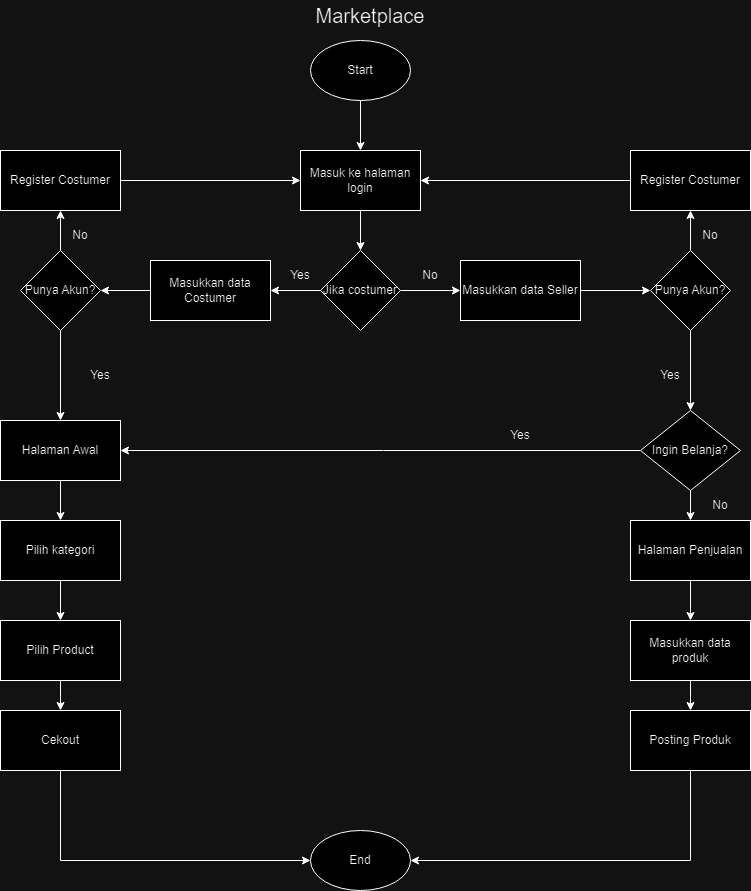

The diagram above was exported from draw.io. Its source (the exported page's mxGraphModel, read from the mxfile embedded in the PNG):
<mxGraphModel dx="1242" dy="569" grid="1" gridSize="10" guides="1" tooltips="1" connect="1" arrows="1" fold="1" page="1" pageScale="1" pageWidth="850" pageHeight="1100" math="0" shadow="0">
  <root>
    <mxCell id="0" />
    <mxCell id="1" parent="0" />
    <mxCell id="zvsRPu0U6jSb1gNOTVxv-11" value="" style="edgeStyle=orthogonalEdgeStyle;rounded=0;orthogonalLoop=1;jettySize=auto;html=1;" parent="1" source="zvsRPu0U6jSb1gNOTVxv-1" target="zvsRPu0U6jSb1gNOTVxv-3" edge="1">
      <mxGeometry relative="1" as="geometry" />
    </mxCell>
    <mxCell id="zvsRPu0U6jSb1gNOTVxv-1" value="Start" style="ellipse;whiteSpace=wrap;html=1;" parent="1" vertex="1">
      <mxGeometry x="360" y="60" width="100" height="60" as="geometry" />
    </mxCell>
    <mxCell id="zvsRPu0U6jSb1gNOTVxv-2" value="End" style="ellipse;whiteSpace=wrap;html=1;" parent="1" vertex="1">
      <mxGeometry x="360" y="850" width="100" height="60" as="geometry" />
    </mxCell>
    <mxCell id="zvsRPu0U6jSb1gNOTVxv-12" value="" style="edgeStyle=orthogonalEdgeStyle;rounded=0;orthogonalLoop=1;jettySize=auto;html=1;" parent="1" source="zvsRPu0U6jSb1gNOTVxv-3" target="zvsRPu0U6jSb1gNOTVxv-4" edge="1">
      <mxGeometry relative="1" as="geometry" />
    </mxCell>
    <mxCell id="zvsRPu0U6jSb1gNOTVxv-3" value="Masuk ke halaman login" style="rounded=0;whiteSpace=wrap;html=1;" parent="1" vertex="1">
      <mxGeometry x="350" y="170" width="120" height="60" as="geometry" />
    </mxCell>
    <mxCell id="zvsRPu0U6jSb1gNOTVxv-13" style="edgeStyle=orthogonalEdgeStyle;rounded=0;orthogonalLoop=1;jettySize=auto;html=1;entryX=0;entryY=0.5;entryDx=0;entryDy=0;" parent="1" source="zvsRPu0U6jSb1gNOTVxv-4" target="zvsRPu0U6jSb1gNOTVxv-5" edge="1">
      <mxGeometry relative="1" as="geometry" />
    </mxCell>
    <mxCell id="zvsRPu0U6jSb1gNOTVxv-14" style="edgeStyle=orthogonalEdgeStyle;rounded=0;orthogonalLoop=1;jettySize=auto;html=1;entryX=1;entryY=0.5;entryDx=0;entryDy=0;" parent="1" source="zvsRPu0U6jSb1gNOTVxv-4" target="zvsRPu0U6jSb1gNOTVxv-6" edge="1">
      <mxGeometry relative="1" as="geometry" />
    </mxCell>
    <mxCell id="zvsRPu0U6jSb1gNOTVxv-4" value="Jika costumer" style="rhombus;whiteSpace=wrap;html=1;" parent="1" vertex="1">
      <mxGeometry x="370" y="270" width="80" height="80" as="geometry" />
    </mxCell>
    <mxCell id="pCPOJAbtjbCbfOewmWZj-4" style="edgeStyle=orthogonalEdgeStyle;rounded=0;orthogonalLoop=1;jettySize=auto;html=1;" parent="1" source="zvsRPu0U6jSb1gNOTVxv-5" target="pCPOJAbtjbCbfOewmWZj-2" edge="1">
      <mxGeometry relative="1" as="geometry" />
    </mxCell>
    <mxCell id="zvsRPu0U6jSb1gNOTVxv-5" value="Masukkan data Seller" style="rounded=0;whiteSpace=wrap;html=1;" parent="1" vertex="1">
      <mxGeometry x="510" y="280" width="120" height="60" as="geometry" />
    </mxCell>
    <mxCell id="pCPOJAbtjbCbfOewmWZj-3" style="edgeStyle=orthogonalEdgeStyle;rounded=0;orthogonalLoop=1;jettySize=auto;html=1;" parent="1" source="zvsRPu0U6jSb1gNOTVxv-6" target="pCPOJAbtjbCbfOewmWZj-1" edge="1">
      <mxGeometry relative="1" as="geometry" />
    </mxCell>
    <mxCell id="zvsRPu0U6jSb1gNOTVxv-6" value="Masukkan data Costumer" style="rounded=0;whiteSpace=wrap;html=1;" parent="1" vertex="1">
      <mxGeometry x="200" y="280" width="120" height="60" as="geometry" />
    </mxCell>
    <mxCell id="zvsRPu0U6jSb1gNOTVxv-16" style="edgeStyle=orthogonalEdgeStyle;rounded=0;orthogonalLoop=1;jettySize=auto;html=1;" parent="1" source="zvsRPu0U6jSb1gNOTVxv-7" target="zvsRPu0U6jSb1gNOTVxv-8" edge="1">
      <mxGeometry relative="1" as="geometry" />
    </mxCell>
    <mxCell id="zvsRPu0U6jSb1gNOTVxv-7" value="Halaman Awal" style="rounded=0;whiteSpace=wrap;html=1;" parent="1" vertex="1">
      <mxGeometry x="50" y="440" width="120" height="60" as="geometry" />
    </mxCell>
    <mxCell id="zvsRPu0U6jSb1gNOTVxv-17" style="edgeStyle=orthogonalEdgeStyle;rounded=0;orthogonalLoop=1;jettySize=auto;html=1;" parent="1" source="zvsRPu0U6jSb1gNOTVxv-8" target="zvsRPu0U6jSb1gNOTVxv-9" edge="1">
      <mxGeometry relative="1" as="geometry" />
    </mxCell>
    <mxCell id="zvsRPu0U6jSb1gNOTVxv-8" value="Pilih kategori" style="rounded=0;whiteSpace=wrap;html=1;" parent="1" vertex="1">
      <mxGeometry x="50" y="540" width="120" height="60" as="geometry" />
    </mxCell>
    <mxCell id="zvsRPu0U6jSb1gNOTVxv-18" style="edgeStyle=orthogonalEdgeStyle;rounded=0;orthogonalLoop=1;jettySize=auto;html=1;" parent="1" source="zvsRPu0U6jSb1gNOTVxv-9" target="zvsRPu0U6jSb1gNOTVxv-10" edge="1">
      <mxGeometry relative="1" as="geometry" />
    </mxCell>
    <mxCell id="zvsRPu0U6jSb1gNOTVxv-9" value="Pilih Product" style="rounded=0;whiteSpace=wrap;html=1;" parent="1" vertex="1">
      <mxGeometry x="50" y="640" width="120" height="60" as="geometry" />
    </mxCell>
    <mxCell id="zvsRPu0U6jSb1gNOTVxv-19" style="edgeStyle=orthogonalEdgeStyle;rounded=0;orthogonalLoop=1;jettySize=auto;html=1;entryX=0;entryY=0.5;entryDx=0;entryDy=0;" parent="1" source="zvsRPu0U6jSb1gNOTVxv-10" target="zvsRPu0U6jSb1gNOTVxv-2" edge="1">
      <mxGeometry relative="1" as="geometry">
        <mxPoint x="110" y="830" as="targetPoint" />
        <Array as="points">
          <mxPoint x="110" y="880" />
        </Array>
      </mxGeometry>
    </mxCell>
    <mxCell id="zvsRPu0U6jSb1gNOTVxv-10" value="Cekout" style="rounded=0;whiteSpace=wrap;html=1;" parent="1" vertex="1">
      <mxGeometry x="50" y="730" width="120" height="60" as="geometry" />
    </mxCell>
    <mxCell id="zvsRPu0U6jSb1gNOTVxv-20" value="Yes" style="text;html=1;strokeColor=none;fillColor=none;align=center;verticalAlign=middle;whiteSpace=wrap;rounded=0;" parent="1" vertex="1">
      <mxGeometry x="320" y="280" width="60" height="30" as="geometry" />
    </mxCell>
    <mxCell id="zvsRPu0U6jSb1gNOTVxv-21" value="No" style="text;html=1;strokeColor=none;fillColor=none;align=center;verticalAlign=middle;whiteSpace=wrap;rounded=0;" parent="1" vertex="1">
      <mxGeometry x="450" y="280" width="60" height="30" as="geometry" />
    </mxCell>
    <mxCell id="pCPOJAbtjbCbfOewmWZj-8" style="edgeStyle=orthogonalEdgeStyle;rounded=0;orthogonalLoop=1;jettySize=auto;html=1;" parent="1" source="pCPOJAbtjbCbfOewmWZj-1" target="pCPOJAbtjbCbfOewmWZj-5" edge="1">
      <mxGeometry relative="1" as="geometry" />
    </mxCell>
    <mxCell id="4vYInoFyKru-Qz9lUc0o-1" style="edgeStyle=orthogonalEdgeStyle;rounded=0;orthogonalLoop=1;jettySize=auto;html=1;entryX=0.5;entryY=0;entryDx=0;entryDy=0;" edge="1" parent="1" source="pCPOJAbtjbCbfOewmWZj-1" target="zvsRPu0U6jSb1gNOTVxv-7">
      <mxGeometry relative="1" as="geometry" />
    </mxCell>
    <mxCell id="pCPOJAbtjbCbfOewmWZj-1" value="Punya Akun?" style="rhombus;whiteSpace=wrap;html=1;" parent="1" vertex="1">
      <mxGeometry x="70" y="270" width="80" height="80" as="geometry" />
    </mxCell>
    <mxCell id="pCPOJAbtjbCbfOewmWZj-10" style="edgeStyle=orthogonalEdgeStyle;rounded=0;orthogonalLoop=1;jettySize=auto;html=1;" parent="1" source="pCPOJAbtjbCbfOewmWZj-2" target="pCPOJAbtjbCbfOewmWZj-9" edge="1">
      <mxGeometry relative="1" as="geometry" />
    </mxCell>
    <mxCell id="4vYInoFyKru-Qz9lUc0o-3" style="edgeStyle=orthogonalEdgeStyle;rounded=0;orthogonalLoop=1;jettySize=auto;html=1;" edge="1" parent="1" source="pCPOJAbtjbCbfOewmWZj-2" target="4vYInoFyKru-Qz9lUc0o-2">
      <mxGeometry relative="1" as="geometry" />
    </mxCell>
    <mxCell id="pCPOJAbtjbCbfOewmWZj-2" value="Punya Akun?" style="rhombus;whiteSpace=wrap;html=1;" parent="1" vertex="1">
      <mxGeometry x="700" y="270" width="80" height="80" as="geometry" />
    </mxCell>
    <mxCell id="pCPOJAbtjbCbfOewmWZj-12" style="edgeStyle=orthogonalEdgeStyle;rounded=0;orthogonalLoop=1;jettySize=auto;html=1;" parent="1" source="pCPOJAbtjbCbfOewmWZj-5" target="zvsRPu0U6jSb1gNOTVxv-3" edge="1">
      <mxGeometry relative="1" as="geometry" />
    </mxCell>
    <mxCell id="pCPOJAbtjbCbfOewmWZj-5" value="Register Costumer" style="rounded=0;whiteSpace=wrap;html=1;" parent="1" vertex="1">
      <mxGeometry x="50" y="170" width="120" height="60" as="geometry" />
    </mxCell>
    <mxCell id="pCPOJAbtjbCbfOewmWZj-7" value="Yes" style="text;html=1;strokeColor=none;fillColor=none;align=center;verticalAlign=middle;whiteSpace=wrap;rounded=0;" parent="1" vertex="1">
      <mxGeometry x="120" y="380" width="60" height="30" as="geometry" />
    </mxCell>
    <mxCell id="pCPOJAbtjbCbfOewmWZj-11" style="edgeStyle=orthogonalEdgeStyle;rounded=0;orthogonalLoop=1;jettySize=auto;html=1;" parent="1" source="pCPOJAbtjbCbfOewmWZj-9" target="zvsRPu0U6jSb1gNOTVxv-3" edge="1">
      <mxGeometry relative="1" as="geometry" />
    </mxCell>
    <mxCell id="pCPOJAbtjbCbfOewmWZj-9" value="Register Costumer" style="rounded=0;whiteSpace=wrap;html=1;" parent="1" vertex="1">
      <mxGeometry x="680" y="170" width="120" height="60" as="geometry" />
    </mxCell>
    <mxCell id="pCPOJAbtjbCbfOewmWZj-14" value="Yes" style="text;html=1;strokeColor=none;fillColor=none;align=center;verticalAlign=middle;whiteSpace=wrap;rounded=0;" parent="1" vertex="1">
      <mxGeometry x="690" y="380" width="60" height="30" as="geometry" />
    </mxCell>
    <mxCell id="pCPOJAbtjbCbfOewmWZj-15" value="No" style="text;html=1;strokeColor=none;fillColor=none;align=center;verticalAlign=middle;whiteSpace=wrap;rounded=0;" parent="1" vertex="1">
      <mxGeometry x="730" y="240" width="60" height="30" as="geometry" />
    </mxCell>
    <mxCell id="pCPOJAbtjbCbfOewmWZj-16" value="No" style="text;html=1;strokeColor=none;fillColor=none;align=center;verticalAlign=middle;whiteSpace=wrap;rounded=0;" parent="1" vertex="1">
      <mxGeometry x="100" y="240" width="60" height="30" as="geometry" />
    </mxCell>
    <mxCell id="pCPOJAbtjbCbfOewmWZj-17" value="&lt;font style=&quot;font-size: 20px;&quot;&gt;Marketplace&lt;/font&gt;" style="text;html=1;strokeColor=none;fillColor=none;align=center;verticalAlign=middle;whiteSpace=wrap;rounded=0;" parent="1" vertex="1">
      <mxGeometry x="390" y="20" width="60" height="30" as="geometry" />
    </mxCell>
    <mxCell id="4vYInoFyKru-Qz9lUc0o-4" style="edgeStyle=orthogonalEdgeStyle;rounded=0;orthogonalLoop=1;jettySize=auto;html=1;entryX=1;entryY=0.5;entryDx=0;entryDy=0;" edge="1" parent="1" source="4vYInoFyKru-Qz9lUc0o-2" target="zvsRPu0U6jSb1gNOTVxv-7">
      <mxGeometry relative="1" as="geometry" />
    </mxCell>
    <mxCell id="4vYInoFyKru-Qz9lUc0o-12" style="edgeStyle=orthogonalEdgeStyle;rounded=0;orthogonalLoop=1;jettySize=auto;html=1;" edge="1" parent="1" source="4vYInoFyKru-Qz9lUc0o-2" target="4vYInoFyKru-Qz9lUc0o-6">
      <mxGeometry relative="1" as="geometry" />
    </mxCell>
    <mxCell id="4vYInoFyKru-Qz9lUc0o-2" value="Ingin Belanja?" style="rhombus;whiteSpace=wrap;html=1;" vertex="1" parent="1">
      <mxGeometry x="690" y="430" width="100" height="80" as="geometry" />
    </mxCell>
    <mxCell id="4vYInoFyKru-Qz9lUc0o-5" value="Yes" style="text;html=1;strokeColor=none;fillColor=none;align=center;verticalAlign=middle;whiteSpace=wrap;rounded=0;" vertex="1" parent="1">
      <mxGeometry x="540" y="440" width="60" height="30" as="geometry" />
    </mxCell>
    <mxCell id="4vYInoFyKru-Qz9lUc0o-9" style="edgeStyle=orthogonalEdgeStyle;rounded=0;orthogonalLoop=1;jettySize=auto;html=1;" edge="1" parent="1" source="4vYInoFyKru-Qz9lUc0o-6" target="4vYInoFyKru-Qz9lUc0o-7">
      <mxGeometry relative="1" as="geometry" />
    </mxCell>
    <mxCell id="4vYInoFyKru-Qz9lUc0o-6" value="Halaman Penjualan" style="rounded=0;whiteSpace=wrap;html=1;" vertex="1" parent="1">
      <mxGeometry x="680" y="540" width="120" height="60" as="geometry" />
    </mxCell>
    <mxCell id="4vYInoFyKru-Qz9lUc0o-10" style="edgeStyle=orthogonalEdgeStyle;rounded=0;orthogonalLoop=1;jettySize=auto;html=1;" edge="1" parent="1" source="4vYInoFyKru-Qz9lUc0o-7" target="4vYInoFyKru-Qz9lUc0o-8">
      <mxGeometry relative="1" as="geometry" />
    </mxCell>
    <mxCell id="4vYInoFyKru-Qz9lUc0o-7" value="Masukkan data produk" style="rounded=0;whiteSpace=wrap;html=1;" vertex="1" parent="1">
      <mxGeometry x="680" y="640" width="120" height="60" as="geometry" />
    </mxCell>
    <mxCell id="4vYInoFyKru-Qz9lUc0o-11" style="edgeStyle=orthogonalEdgeStyle;rounded=0;orthogonalLoop=1;jettySize=auto;html=1;entryX=1;entryY=0.5;entryDx=0;entryDy=0;" edge="1" parent="1" source="4vYInoFyKru-Qz9lUc0o-8" target="zvsRPu0U6jSb1gNOTVxv-2">
      <mxGeometry relative="1" as="geometry">
        <Array as="points">
          <mxPoint x="740" y="880" />
        </Array>
      </mxGeometry>
    </mxCell>
    <mxCell id="4vYInoFyKru-Qz9lUc0o-8" value="Posting Produk" style="rounded=0;whiteSpace=wrap;html=1;" vertex="1" parent="1">
      <mxGeometry x="680" y="730" width="120" height="60" as="geometry" />
    </mxCell>
    <mxCell id="4vYInoFyKru-Qz9lUc0o-13" value="No" style="text;html=1;strokeColor=none;fillColor=none;align=center;verticalAlign=middle;whiteSpace=wrap;rounded=0;" vertex="1" parent="1">
      <mxGeometry x="740" y="510" width="60" height="30" as="geometry" />
    </mxCell>
  </root>
</mxGraphModel>